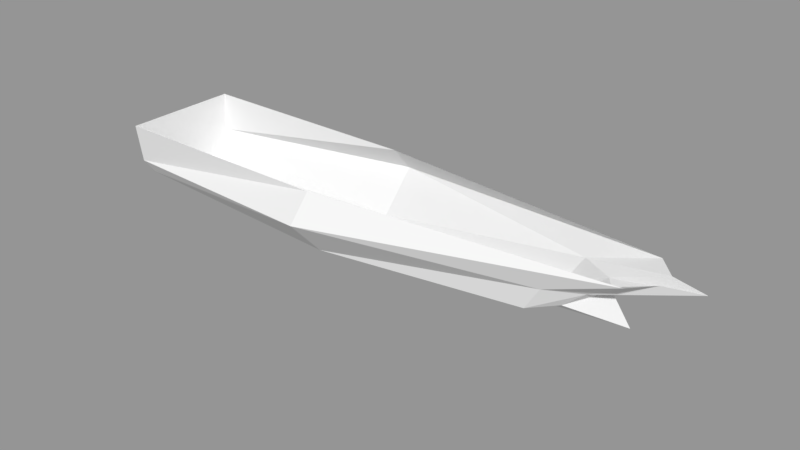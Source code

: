 # Source: Lebigrand.blend  (saved by Blender 2.78.0; exported with 4.5.12 LTS)
import bpy
from mathutils import Matrix  # noqa: F401  (used for matrix-valued properties, if any)

bpy.ops.wm.read_factory_settings(use_empty=True)
scene = bpy.context.scene
scene.name = 'Scene'

# ---- collections
col_collection_1 = bpy.data.collections.new('Collection 1'); scene.collection.children.link(col_collection_1)

# ---- meshes
me_cube = bpy.data.meshes.new('Cube')
me_cube.from_pydata([(3.571, 0.5386, -0.4038), (-3.922, 0.7626, -0.4623), (4.996, 0.5107, 0.4267), (-4.0, 1.0, 0.4267), (4.899, -5.96e-08, -0.4547), (-3.922, 2.98e-07, -0.6467), (5.892, -5.364e-07, 0.4267), (-4.0, 1.788e-07, 0.4267), (2.384e-07, 0.779, -0.6467), (3.827, 0.5711, 0.0), (-3.922, 0.5, -0.6467), (-3.968, 0.9292, -0.2164), (4.768e-07, 1.0, 0.4267), (-4.0, 0.5, 0.4267), (4.015, 0.3041, -0.2941), (5.318, 0.1576, 0.4267), (-3.968, 2.384e-07, 0.0), (4.583, -2.98e-07, 0.0), (0.0, 1.192e-07, -0.8517), (0.0, 0.5, -0.7097), (4.368, 0.2917, 0.0), (0.0, 1.378, 0.0), (-3.968, 0.5, 0.0)], [], [(22, 13, 3, 11), (21, 8, 1, 11), (20, 15, 6, 17), (19, 18, 5, 10), (8, 19, 10, 1), (0, 14, 19, 8), (14, 4, 18, 19), (14, 20, 17, 4), (0, 9, 20, 14), (9, 2, 15, 20), (12, 21, 11, 3), (2, 9, 21, 12), (9, 0, 8, 21), (10, 22, 11, 1), (5, 16, 22, 10), (16, 7, 13, 22)])
me_cube.materials.append(None)
me_cube.use_remesh_preserve_volume = False
me_cube.use_remesh_preserve_attributes = False
me_cube.use_mirror_vertex_groups = False
me_cube.update()

# ---- objects
ob_cube_001 = bpy.data.objects.new('Cube.001', me_cube)
ob_cube = bpy.data.objects.new('Cube', me_cube)

# ---- transforms, parenting, visibility, modifiers, constraints
ob_cube_001.location = (0.0, 0.0, 0.0)
ob_cube_001.scale = (1.0, -1.0, 1.0)
ob_cube_001.lock_rotations_4d = False
ob_cube_001.empty_display_type = 'ARROWS'
ob_cube_001.show_bounds = True
ob_cube_001.lineart.crease_threshold = 0.0
ob_cube.location = (0.0, 0.0, 0.0)
ob_cube.lock_rotations_4d = False
ob_cube.empty_display_type = 'ARROWS'
ob_cube.show_bounds = True
ob_cube.lineart.crease_threshold = 0.0

# ---- collection membership
col_collection_1.objects.link(ob_cube_001)
col_collection_1.objects.link(ob_cube)

# ---- scene / render settings (as saved in the file)
scene.frame_start = 1; scene.frame_end = 250; scene.frame_set(1)
scene.render.engine = 'BLENDER_EEVEE_NEXT'
scene.render.resolution_percentage = 50
scene.render.dither_intensity = 0.0
scene.cycles.use_denoising = False
scene.cycles.samples = 128
scene.cycles.sampling_pattern = 'TABULATED_SOBOL'
scene.cycles.light_sampling_threshold = 0.0
scene.cycles.use_adaptive_sampling = False
scene.cycles.use_light_tree = False
scene.cycles.blur_glossy = 0.0
scene.cycles.sample_clamp_indirect = 0.0
scene.view_settings.view_transform = 'Standard'
bpy.context.view_layer.update()

# ---- added for rendering (the .blend has no active camera and no usable light): camera, sun + grey world if the file has none
cam_auto = bpy.data.cameras.new('AutoCamera')
cam_auto.lens = 50.0
cam_auto.sensor_width = 36.0
cam_auto.clip_end = 1000.0
ob_auto_camera = bpy.data.objects.new('AutoCamera', cam_auto)
scene.collection.objects.link(ob_auto_camera)
ob_auto_camera.location = (10.5202, -11.489, 7.44687)
ob_auto_camera.rotation_euler = (1.09748, -7.21219e-08, 0.694738)
scene.camera = ob_auto_camera
light_auto_sun = bpy.data.lights.new('AutoSun', 'SUN')
light_auto_sun.energy = 3.0
light_auto_sun.angle = 0.0523599
ob_auto_sun = bpy.data.objects.new('AutoSun', light_auto_sun)
scene.collection.objects.link(ob_auto_sun)
ob_auto_sun.rotation_euler = (0.872665, 0.174533, 0.523599)
if scene.world is None:
    world_auto = bpy.data.worlds.new('AutoWorld')
    world_auto.color = (0.3, 0.3, 0.3)
    scene.world = world_auto
bpy.context.view_layer.update()
